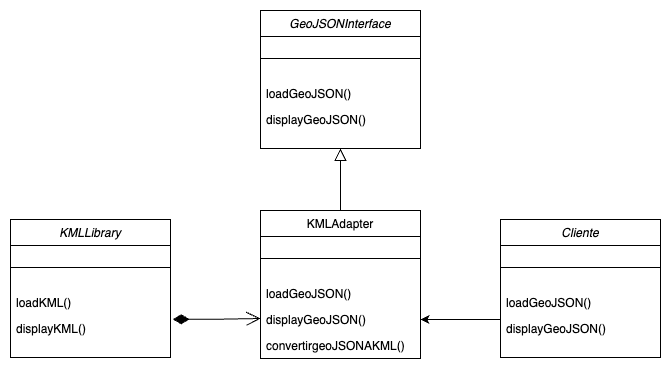

The diagram above was exported from draw.io. Its source (the exported page's mxGraphModel, read from the mxfile embedded in the PNG):
<mxGraphModel dx="3033" dy="1314" grid="1" gridSize="10" guides="1" tooltips="1" connect="1" arrows="1" fold="1" page="1" pageScale="1" pageWidth="827" pageHeight="1169" math="0" shadow="0">
  <root>
    <mxCell id="WIyWlLk6GJQsqaUBKTNV-0" />
    <mxCell id="WIyWlLk6GJQsqaUBKTNV-1" parent="WIyWlLk6GJQsqaUBKTNV-0" />
    <mxCell id="zkfFHV4jXpPFQw0GAbJ--0" value="GeoJSONInterface" style="swimlane;fontStyle=2;align=center;verticalAlign=top;childLayout=stackLayout;horizontal=1;startSize=26;horizontalStack=0;resizeParent=1;resizeLast=0;collapsible=1;marginBottom=0;rounded=0;shadow=0;strokeWidth=1;" parent="WIyWlLk6GJQsqaUBKTNV-1" vertex="1">
      <mxGeometry x="-488" y="80" width="160" height="138" as="geometry">
        <mxRectangle x="220" y="120" width="160" height="26" as="alternateBounds" />
      </mxGeometry>
    </mxCell>
    <mxCell id="zkfFHV4jXpPFQw0GAbJ--4" value="" style="line;html=1;strokeWidth=1;align=left;verticalAlign=middle;spacingTop=-1;spacingLeft=3;spacingRight=3;rotatable=0;labelPosition=right;points=[];portConstraint=eastwest;" parent="zkfFHV4jXpPFQw0GAbJ--0" vertex="1">
      <mxGeometry y="26" width="160" height="44" as="geometry" />
    </mxCell>
    <mxCell id="zkfFHV4jXpPFQw0GAbJ--5" value="loadGeoJSON()" style="text;align=left;verticalAlign=top;spacingLeft=4;spacingRight=4;overflow=hidden;rotatable=0;points=[[0,0.5],[1,0.5]];portConstraint=eastwest;" parent="zkfFHV4jXpPFQw0GAbJ--0" vertex="1">
      <mxGeometry y="70" width="160" height="26" as="geometry" />
    </mxCell>
    <mxCell id="upMihSM5Nb0EdW1vaiHo-0" value="displayGeoJSON()" style="text;align=left;verticalAlign=top;spacingLeft=4;spacingRight=4;overflow=hidden;rotatable=0;points=[[0,0.5],[1,0.5]];portConstraint=eastwest;" vertex="1" parent="zkfFHV4jXpPFQw0GAbJ--0">
      <mxGeometry y="96" width="160" height="26" as="geometry" />
    </mxCell>
    <mxCell id="zkfFHV4jXpPFQw0GAbJ--6" value="KMLAdapter" style="swimlane;fontStyle=0;align=center;verticalAlign=top;childLayout=stackLayout;horizontal=1;startSize=26;horizontalStack=0;resizeParent=1;resizeLast=0;collapsible=1;marginBottom=0;rounded=0;shadow=0;strokeWidth=1;" parent="WIyWlLk6GJQsqaUBKTNV-1" vertex="1">
      <mxGeometry x="-488" y="280" width="160" height="148" as="geometry">
        <mxRectangle x="130" y="380" width="160" height="26" as="alternateBounds" />
      </mxGeometry>
    </mxCell>
    <mxCell id="zkfFHV4jXpPFQw0GAbJ--9" value="" style="line;html=1;strokeWidth=1;align=left;verticalAlign=middle;spacingTop=-1;spacingLeft=3;spacingRight=3;rotatable=0;labelPosition=right;points=[];portConstraint=eastwest;" parent="zkfFHV4jXpPFQw0GAbJ--6" vertex="1">
      <mxGeometry y="26" width="160" height="44" as="geometry" />
    </mxCell>
    <mxCell id="zkfFHV4jXpPFQw0GAbJ--11" value="loadGeoJSON()" style="text;align=left;verticalAlign=top;spacingLeft=4;spacingRight=4;overflow=hidden;rotatable=0;points=[[0,0.5],[1,0.5]];portConstraint=eastwest;" parent="zkfFHV4jXpPFQw0GAbJ--6" vertex="1">
      <mxGeometry y="70" width="160" height="26" as="geometry" />
    </mxCell>
    <mxCell id="upMihSM5Nb0EdW1vaiHo-1" value="displayGeoJSON()" style="text;align=left;verticalAlign=top;spacingLeft=4;spacingRight=4;overflow=hidden;rotatable=0;points=[[0,0.5],[1,0.5]];portConstraint=eastwest;" vertex="1" parent="zkfFHV4jXpPFQw0GAbJ--6">
      <mxGeometry y="96" width="160" height="26" as="geometry" />
    </mxCell>
    <mxCell id="upMihSM5Nb0EdW1vaiHo-13" value="" style="endArrow=open;html=1;endSize=12;startArrow=diamondThin;startSize=14;startFill=1;edgeStyle=orthogonalEdgeStyle;align=left;verticalAlign=bottom;rounded=0;exitX=1.014;exitY=0.145;exitDx=0;exitDy=0;exitPerimeter=0;" edge="1" parent="zkfFHV4jXpPFQw0GAbJ--6" source="upMihSM5Nb0EdW1vaiHo-17">
      <mxGeometry x="-1" y="3" relative="1" as="geometry">
        <mxPoint x="-100" y="108.44" as="sourcePoint" />
        <mxPoint y="108" as="targetPoint" />
      </mxGeometry>
    </mxCell>
    <mxCell id="upMihSM5Nb0EdW1vaiHo-2" value="convertirgeoJSONAKML()" style="text;align=left;verticalAlign=top;spacingLeft=4;spacingRight=4;overflow=hidden;rotatable=0;points=[[0,0.5],[1,0.5]];portConstraint=eastwest;" vertex="1" parent="zkfFHV4jXpPFQw0GAbJ--6">
      <mxGeometry y="122" width="160" height="26" as="geometry" />
    </mxCell>
    <mxCell id="zkfFHV4jXpPFQw0GAbJ--12" value="" style="endArrow=block;endSize=10;endFill=0;shadow=0;strokeWidth=1;rounded=0;curved=0;edgeStyle=elbowEdgeStyle;elbow=vertical;" parent="WIyWlLk6GJQsqaUBKTNV-1" source="zkfFHV4jXpPFQw0GAbJ--6" target="zkfFHV4jXpPFQw0GAbJ--0" edge="1">
      <mxGeometry width="160" relative="1" as="geometry">
        <mxPoint x="-508" y="163" as="sourcePoint" />
        <mxPoint x="-508" y="163" as="targetPoint" />
      </mxGeometry>
    </mxCell>
    <mxCell id="upMihSM5Nb0EdW1vaiHo-12" style="edgeStyle=orthogonalEdgeStyle;rounded=0;orthogonalLoop=1;jettySize=auto;html=1;entryX=1;entryY=0.5;entryDx=0;entryDy=0;exitX=0;exitY=0.154;exitDx=0;exitDy=0;exitPerimeter=0;" edge="1" parent="WIyWlLk6GJQsqaUBKTNV-1" source="upMihSM5Nb0EdW1vaiHo-10" target="upMihSM5Nb0EdW1vaiHo-1">
      <mxGeometry relative="1" as="geometry" />
    </mxCell>
    <mxCell id="upMihSM5Nb0EdW1vaiHo-7" value="Cliente" style="swimlane;fontStyle=2;align=center;verticalAlign=top;childLayout=stackLayout;horizontal=1;startSize=26;horizontalStack=0;resizeParent=1;resizeLast=0;collapsible=1;marginBottom=0;rounded=0;shadow=0;strokeWidth=1;" vertex="1" parent="WIyWlLk6GJQsqaUBKTNV-1">
      <mxGeometry x="-248" y="289" width="160" height="138" as="geometry">
        <mxRectangle x="220" y="120" width="160" height="26" as="alternateBounds" />
      </mxGeometry>
    </mxCell>
    <mxCell id="upMihSM5Nb0EdW1vaiHo-8" value="" style="line;html=1;strokeWidth=1;align=left;verticalAlign=middle;spacingTop=-1;spacingLeft=3;spacingRight=3;rotatable=0;labelPosition=right;points=[];portConstraint=eastwest;" vertex="1" parent="upMihSM5Nb0EdW1vaiHo-7">
      <mxGeometry y="26" width="160" height="44" as="geometry" />
    </mxCell>
    <mxCell id="upMihSM5Nb0EdW1vaiHo-9" value="loadGeoJSON()" style="text;align=left;verticalAlign=top;spacingLeft=4;spacingRight=4;overflow=hidden;rotatable=0;points=[[0,0.5],[1,0.5]];portConstraint=eastwest;" vertex="1" parent="upMihSM5Nb0EdW1vaiHo-7">
      <mxGeometry y="70" width="160" height="26" as="geometry" />
    </mxCell>
    <mxCell id="upMihSM5Nb0EdW1vaiHo-10" value="displayGeoJSON()" style="text;align=left;verticalAlign=top;spacingLeft=4;spacingRight=4;overflow=hidden;rotatable=0;points=[[0,0.5],[1,0.5]];portConstraint=eastwest;" vertex="1" parent="upMihSM5Nb0EdW1vaiHo-7">
      <mxGeometry y="96" width="160" height="26" as="geometry" />
    </mxCell>
    <mxCell id="upMihSM5Nb0EdW1vaiHo-14" value="KMLLibrary" style="swimlane;fontStyle=2;align=center;verticalAlign=top;childLayout=stackLayout;horizontal=1;startSize=26;horizontalStack=0;resizeParent=1;resizeLast=0;collapsible=1;marginBottom=0;rounded=0;shadow=0;strokeWidth=1;" vertex="1" parent="WIyWlLk6GJQsqaUBKTNV-1">
      <mxGeometry x="-738" y="289" width="160" height="138" as="geometry">
        <mxRectangle x="220" y="120" width="160" height="26" as="alternateBounds" />
      </mxGeometry>
    </mxCell>
    <mxCell id="upMihSM5Nb0EdW1vaiHo-15" value="" style="line;html=1;strokeWidth=1;align=left;verticalAlign=middle;spacingTop=-1;spacingLeft=3;spacingRight=3;rotatable=0;labelPosition=right;points=[];portConstraint=eastwest;" vertex="1" parent="upMihSM5Nb0EdW1vaiHo-14">
      <mxGeometry y="26" width="160" height="44" as="geometry" />
    </mxCell>
    <mxCell id="upMihSM5Nb0EdW1vaiHo-16" value="loadKML()" style="text;align=left;verticalAlign=top;spacingLeft=4;spacingRight=4;overflow=hidden;rotatable=0;points=[[0,0.5],[1,0.5]];portConstraint=eastwest;" vertex="1" parent="upMihSM5Nb0EdW1vaiHo-14">
      <mxGeometry y="70" width="160" height="26" as="geometry" />
    </mxCell>
    <mxCell id="upMihSM5Nb0EdW1vaiHo-17" value="displayKML()" style="text;align=left;verticalAlign=top;spacingLeft=4;spacingRight=4;overflow=hidden;rotatable=0;points=[[0,0.5],[1,0.5]];portConstraint=eastwest;" vertex="1" parent="upMihSM5Nb0EdW1vaiHo-14">
      <mxGeometry y="96" width="160" height="26" as="geometry" />
    </mxCell>
  </root>
</mxGraphModel>